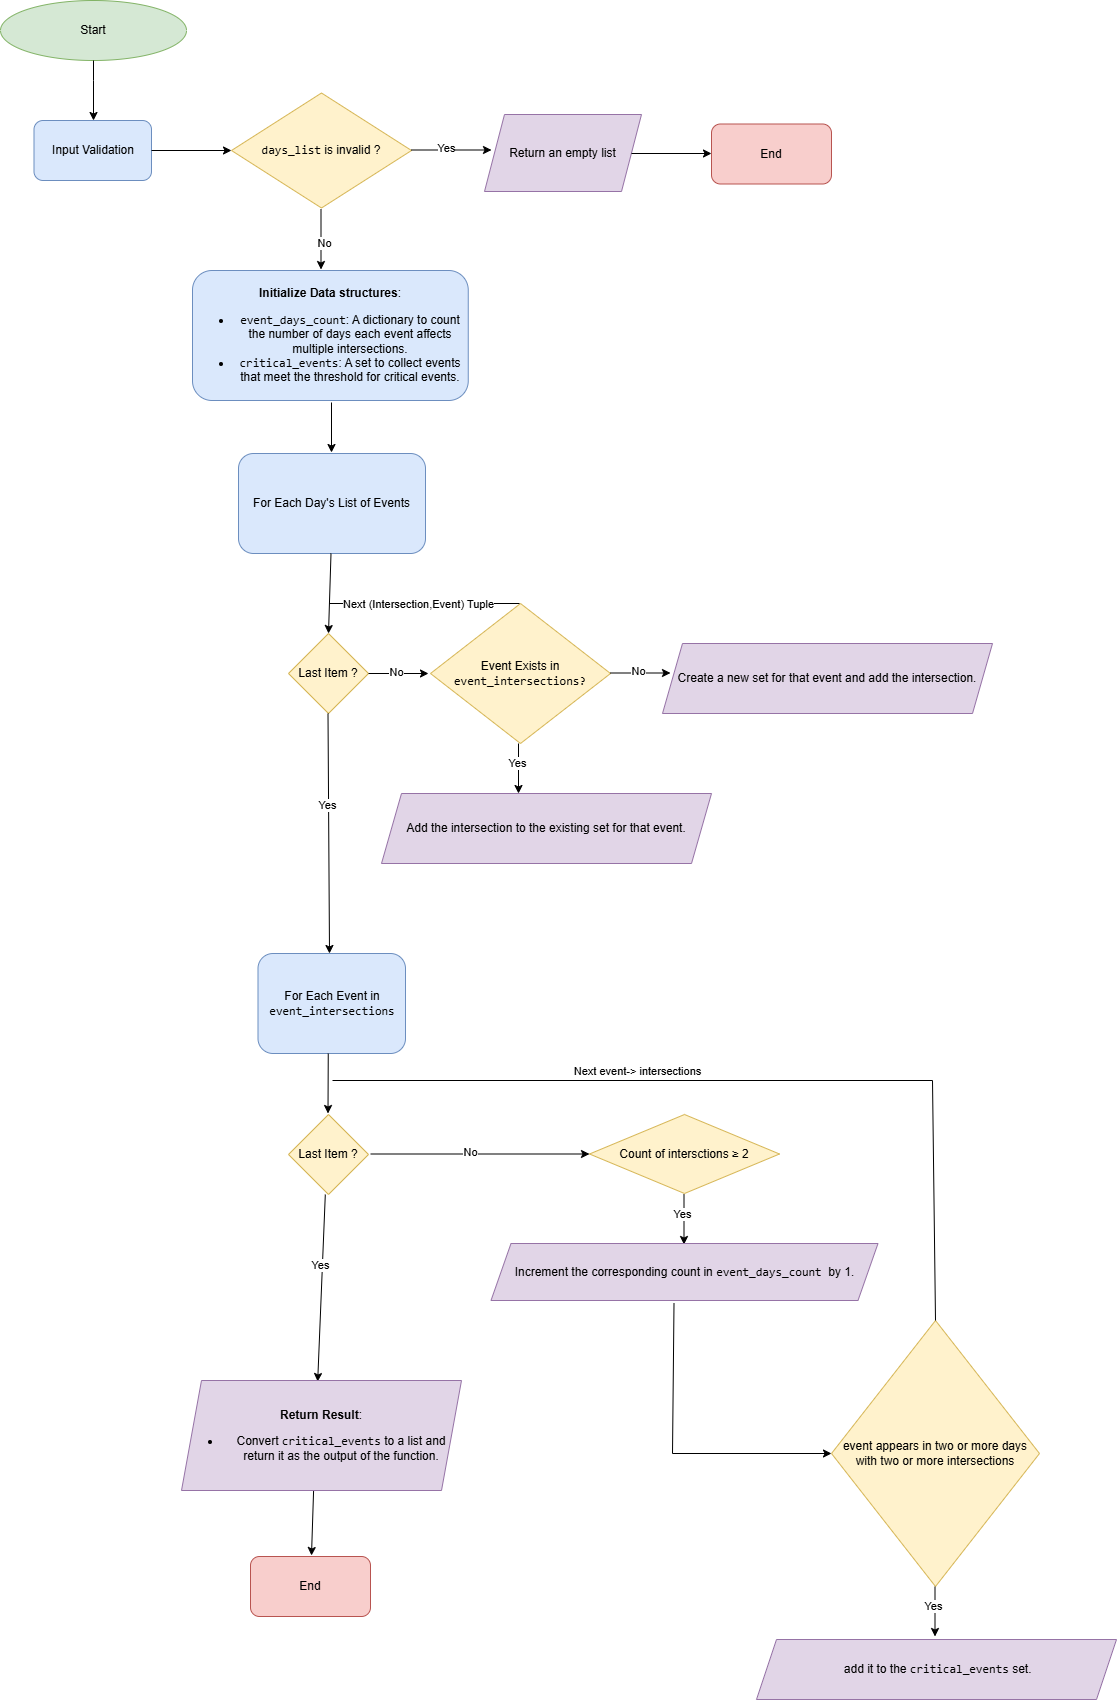

The diagram above was exported from draw.io. Its source (the exported page's mxGraphModel, read from the mxfile embedded in the PNG):
<mxGraphModel dx="1434" dy="746" grid="1" gridSize="10" guides="1" tooltips="1" connect="1" arrows="1" fold="1" page="1" pageScale="1" pageWidth="827" pageHeight="1169" math="0" shadow="0">
  <root>
    <mxCell id="0" />
    <mxCell id="1" parent="0" />
    <mxCell id="y-bpg_iiyw2fRu-TzmVY-1" value="Start" style="ellipse;whiteSpace=wrap;html=1;fillColor=#d5e8d4;strokeColor=#82b366;" vertex="1" parent="1">
      <mxGeometry x="38" y="30" width="186" height="60" as="geometry" />
    </mxCell>
    <mxCell id="y-bpg_iiyw2fRu-TzmVY-2" value="" style="endArrow=classic;html=1;rounded=0;exitX=0.5;exitY=1;exitDx=0;exitDy=0;" edge="1" parent="1" source="y-bpg_iiyw2fRu-TzmVY-1">
      <mxGeometry width="50" height="50" relative="1" as="geometry">
        <mxPoint x="92" y="240" as="sourcePoint" />
        <mxPoint x="131" y="150" as="targetPoint" />
        <Array as="points">
          <mxPoint x="131" y="110" />
        </Array>
      </mxGeometry>
    </mxCell>
    <mxCell id="y-bpg_iiyw2fRu-TzmVY-3" value="&lt;p&gt;&lt;strong&gt;Initialize Data structures&lt;/strong&gt;:&lt;/p&gt;&lt;ul&gt;&lt;li&gt;&lt;code&gt;event_days_count&lt;/code&gt;: A dictionary to count the number of days each event affects multiple intersections.&lt;/li&gt;&lt;li&gt;&lt;code&gt;critical_events&lt;/code&gt;: A set to collect events that meet the threshold for critical events.&lt;/li&gt;&lt;/ul&gt;" style="rounded=1;whiteSpace=wrap;html=1;fillColor=#dae8fc;strokeColor=#6c8ebf;" vertex="1" parent="1">
      <mxGeometry x="230" y="300" width="275.75" height="130" as="geometry" />
    </mxCell>
    <mxCell id="y-bpg_iiyw2fRu-TzmVY-4" value="" style="endArrow=classic;html=1;rounded=0;" edge="1" parent="1">
      <mxGeometry width="50" height="50" relative="1" as="geometry">
        <mxPoint x="369" y="432" as="sourcePoint" />
        <mxPoint x="369" y="482" as="targetPoint" />
      </mxGeometry>
    </mxCell>
    <mxCell id="y-bpg_iiyw2fRu-TzmVY-5" value="For Each Day's List of Events" style="rounded=1;whiteSpace=wrap;html=1;fillColor=#dae8fc;strokeColor=#6c8ebf;" vertex="1" parent="1">
      <mxGeometry x="276" y="483" width="187" height="100" as="geometry" />
    </mxCell>
    <mxCell id="y-bpg_iiyw2fRu-TzmVY-10" value="" style="endArrow=classic;html=1;rounded=0;" edge="1" parent="1">
      <mxGeometry width="50" height="50" relative="1" as="geometry">
        <mxPoint x="368.5" y="583" as="sourcePoint" />
        <mxPoint x="366" y="663" as="targetPoint" />
      </mxGeometry>
    </mxCell>
    <mxCell id="y-bpg_iiyw2fRu-TzmVY-11" value="Last Item ?" style="rhombus;whiteSpace=wrap;html=1;fillColor=#fff2cc;strokeColor=#d6b656;" vertex="1" parent="1">
      <mxGeometry x="326" y="663" width="80" height="80" as="geometry" />
    </mxCell>
    <mxCell id="y-bpg_iiyw2fRu-TzmVY-12" value="" style="endArrow=classic;html=1;rounded=0;" edge="1" parent="1">
      <mxGeometry width="50" height="50" relative="1" as="geometry">
        <mxPoint x="406" y="703" as="sourcePoint" />
        <mxPoint x="466" y="703" as="targetPoint" />
      </mxGeometry>
    </mxCell>
    <mxCell id="y-bpg_iiyw2fRu-TzmVY-13" value="No" style="edgeLabel;html=1;align=center;verticalAlign=middle;resizable=0;points=[];" vertex="1" connectable="0" parent="y-bpg_iiyw2fRu-TzmVY-12">
      <mxGeometry x="-0.1" y="2" relative="1" as="geometry">
        <mxPoint as="offset" />
      </mxGeometry>
    </mxCell>
    <mxCell id="y-bpg_iiyw2fRu-TzmVY-15" value="Event Exists in &lt;code&gt;event_intersections?&lt;/code&gt;" style="rhombus;whiteSpace=wrap;html=1;fillColor=#fff2cc;strokeColor=#d6b656;" vertex="1" parent="1">
      <mxGeometry x="468" y="633" width="180" height="140" as="geometry" />
    </mxCell>
    <mxCell id="y-bpg_iiyw2fRu-TzmVY-16" value="" style="endArrow=classic;html=1;rounded=0;" edge="1" parent="1">
      <mxGeometry width="50" height="50" relative="1" as="geometry">
        <mxPoint x="648" y="702.5" as="sourcePoint" />
        <mxPoint x="708" y="702.5" as="targetPoint" />
      </mxGeometry>
    </mxCell>
    <mxCell id="y-bpg_iiyw2fRu-TzmVY-17" value="No" style="edgeLabel;html=1;align=center;verticalAlign=middle;resizable=0;points=[];" vertex="1" connectable="0" parent="y-bpg_iiyw2fRu-TzmVY-16">
      <mxGeometry x="-0.1" y="2" relative="1" as="geometry">
        <mxPoint as="offset" />
      </mxGeometry>
    </mxCell>
    <mxCell id="y-bpg_iiyw2fRu-TzmVY-20" value="" style="endArrow=classic;html=1;rounded=0;" edge="1" parent="1">
      <mxGeometry width="50" height="50" relative="1" as="geometry">
        <mxPoint x="556" y="773" as="sourcePoint" />
        <mxPoint x="556" y="823" as="targetPoint" />
      </mxGeometry>
    </mxCell>
    <mxCell id="y-bpg_iiyw2fRu-TzmVY-21" value="Yes" style="edgeLabel;html=1;align=center;verticalAlign=middle;resizable=0;points=[];" vertex="1" connectable="0" parent="y-bpg_iiyw2fRu-TzmVY-20">
      <mxGeometry x="-0.24" y="-2" relative="1" as="geometry">
        <mxPoint as="offset" />
      </mxGeometry>
    </mxCell>
    <mxCell id="y-bpg_iiyw2fRu-TzmVY-22" value="Create a new set for that event and add the intersection." style="shape=parallelogram;perimeter=parallelogramPerimeter;whiteSpace=wrap;html=1;fixedSize=1;fillColor=#e1d5e7;strokeColor=#9673a6;" vertex="1" parent="1">
      <mxGeometry x="700" y="673" width="330" height="70" as="geometry" />
    </mxCell>
    <mxCell id="y-bpg_iiyw2fRu-TzmVY-23" value="Add the intersection to the existing set for that event." style="shape=parallelogram;perimeter=parallelogramPerimeter;whiteSpace=wrap;html=1;fixedSize=1;fillColor=#e1d5e7;strokeColor=#9673a6;" vertex="1" parent="1">
      <mxGeometry x="419" y="823" width="330" height="70" as="geometry" />
    </mxCell>
    <mxCell id="y-bpg_iiyw2fRu-TzmVY-24" value="" style="endArrow=none;html=1;rounded=0;" edge="1" parent="1">
      <mxGeometry width="50" height="50" relative="1" as="geometry">
        <mxPoint x="557" y="633" as="sourcePoint" />
        <mxPoint x="367" y="633" as="targetPoint" />
      </mxGeometry>
    </mxCell>
    <mxCell id="y-bpg_iiyw2fRu-TzmVY-25" value="Next (Intersection,Event) Tuple" style="edgeLabel;html=1;align=center;verticalAlign=middle;resizable=0;points=[];" vertex="1" connectable="0" parent="y-bpg_iiyw2fRu-TzmVY-24">
      <mxGeometry x="0.1158" y="-2" relative="1" as="geometry">
        <mxPoint x="4" y="2" as="offset" />
      </mxGeometry>
    </mxCell>
    <mxCell id="y-bpg_iiyw2fRu-TzmVY-26" value="" style="endArrow=classic;html=1;rounded=0;" edge="1" parent="1">
      <mxGeometry width="50" height="50" relative="1" as="geometry">
        <mxPoint x="365.5" y="743" as="sourcePoint" />
        <mxPoint x="367" y="983" as="targetPoint" />
      </mxGeometry>
    </mxCell>
    <mxCell id="y-bpg_iiyw2fRu-TzmVY-27" value="Yes" style="edgeLabel;html=1;align=center;verticalAlign=middle;resizable=0;points=[];" vertex="1" connectable="0" parent="y-bpg_iiyw2fRu-TzmVY-26">
      <mxGeometry x="-0.24" y="-2" relative="1" as="geometry">
        <mxPoint as="offset" />
      </mxGeometry>
    </mxCell>
    <mxCell id="y-bpg_iiyw2fRu-TzmVY-28" value="For Each Event in &lt;code&gt;event_intersections&lt;/code&gt;" style="rounded=1;whiteSpace=wrap;html=1;fillColor=#dae8fc;strokeColor=#6c8ebf;" vertex="1" parent="1">
      <mxGeometry x="295.5" y="983" width="147.5" height="100" as="geometry" />
    </mxCell>
    <mxCell id="y-bpg_iiyw2fRu-TzmVY-30" value="" style="endArrow=classic;html=1;rounded=0;exitX=0.5;exitY=1;exitDx=0;exitDy=0;" edge="1" parent="1">
      <mxGeometry width="50" height="50" relative="1" as="geometry">
        <mxPoint x="365.75" y="1083" as="sourcePoint" />
        <mxPoint x="365.5" y="1143" as="targetPoint" />
      </mxGeometry>
    </mxCell>
    <mxCell id="y-bpg_iiyw2fRu-TzmVY-31" value="Last Item ?" style="rhombus;whiteSpace=wrap;html=1;fillColor=#fff2cc;strokeColor=#d6b656;" vertex="1" parent="1">
      <mxGeometry x="326" y="1144" width="80" height="80" as="geometry" />
    </mxCell>
    <mxCell id="y-bpg_iiyw2fRu-TzmVY-32" value="" style="endArrow=classic;html=1;rounded=0;entryX=0;entryY=0.5;entryDx=0;entryDy=0;" edge="1" parent="1" target="y-bpg_iiyw2fRu-TzmVY-36">
      <mxGeometry width="50" height="50" relative="1" as="geometry">
        <mxPoint x="408" y="1183.5" as="sourcePoint" />
        <mxPoint x="468" y="1183.5" as="targetPoint" />
      </mxGeometry>
    </mxCell>
    <mxCell id="y-bpg_iiyw2fRu-TzmVY-33" value="No" style="edgeLabel;html=1;align=center;verticalAlign=middle;resizable=0;points=[];" vertex="1" connectable="0" parent="y-bpg_iiyw2fRu-TzmVY-32">
      <mxGeometry x="-0.1" y="2" relative="1" as="geometry">
        <mxPoint as="offset" />
      </mxGeometry>
    </mxCell>
    <mxCell id="y-bpg_iiyw2fRu-TzmVY-36" value="Count of intersctions ≥ 2" style="rhombus;whiteSpace=wrap;html=1;fillColor=#fff2cc;strokeColor=#d6b656;" vertex="1" parent="1">
      <mxGeometry x="627" y="1144" width="190" height="79" as="geometry" />
    </mxCell>
    <mxCell id="y-bpg_iiyw2fRu-TzmVY-37" value="" style="endArrow=classic;html=1;rounded=0;" edge="1" parent="1">
      <mxGeometry width="50" height="50" relative="1" as="geometry">
        <mxPoint x="721.5" y="1224" as="sourcePoint" />
        <mxPoint x="721.5" y="1274" as="targetPoint" />
      </mxGeometry>
    </mxCell>
    <mxCell id="y-bpg_iiyw2fRu-TzmVY-38" value="Yes" style="edgeLabel;html=1;align=center;verticalAlign=middle;resizable=0;points=[];" vertex="1" connectable="0" parent="y-bpg_iiyw2fRu-TzmVY-37">
      <mxGeometry x="-0.24" y="-2" relative="1" as="geometry">
        <mxPoint as="offset" />
      </mxGeometry>
    </mxCell>
    <mxCell id="y-bpg_iiyw2fRu-TzmVY-39" value="Increment the corresponding count in&amp;nbsp;&lt;span style=&quot;font-family: monospace;&quot;&gt;event_days_count&amp;nbsp;&lt;/span&gt;by 1." style="shape=parallelogram;perimeter=parallelogramPerimeter;whiteSpace=wrap;html=1;fixedSize=1;fillColor=#e1d5e7;strokeColor=#9673a6;" vertex="1" parent="1">
      <mxGeometry x="528.5" y="1273" width="387" height="57" as="geometry" />
    </mxCell>
    <mxCell id="y-bpg_iiyw2fRu-TzmVY-40" value="Input Validation" style="rounded=1;whiteSpace=wrap;html=1;fillColor=#dae8fc;strokeColor=#6c8ebf;" vertex="1" parent="1">
      <mxGeometry x="71.5" y="150" width="117.5" height="60" as="geometry" />
    </mxCell>
    <mxCell id="y-bpg_iiyw2fRu-TzmVY-41" value="" style="endArrow=classic;html=1;rounded=0;" edge="1" parent="1">
      <mxGeometry width="50" height="50" relative="1" as="geometry">
        <mxPoint x="189" y="180" as="sourcePoint" />
        <mxPoint x="269" y="180" as="targetPoint" />
      </mxGeometry>
    </mxCell>
    <mxCell id="y-bpg_iiyw2fRu-TzmVY-42" value="&lt;code&gt;days_list&lt;/code&gt; is invalid ?" style="rhombus;whiteSpace=wrap;html=1;fillColor=#fff2cc;strokeColor=#d6b656;" vertex="1" parent="1">
      <mxGeometry x="269" y="122.5" width="180" height="115" as="geometry" />
    </mxCell>
    <mxCell id="y-bpg_iiyw2fRu-TzmVY-43" value="" style="endArrow=classic;html=1;rounded=0;" edge="1" parent="1">
      <mxGeometry width="50" height="50" relative="1" as="geometry">
        <mxPoint x="449" y="179.5" as="sourcePoint" />
        <mxPoint x="529" y="179.5" as="targetPoint" />
      </mxGeometry>
    </mxCell>
    <mxCell id="y-bpg_iiyw2fRu-TzmVY-44" value="Yes" style="edgeLabel;html=1;align=center;verticalAlign=middle;resizable=0;points=[];" vertex="1" connectable="0" parent="y-bpg_iiyw2fRu-TzmVY-43">
      <mxGeometry x="-0.15" y="3" relative="1" as="geometry">
        <mxPoint y="1" as="offset" />
      </mxGeometry>
    </mxCell>
    <mxCell id="y-bpg_iiyw2fRu-TzmVY-45" value="Return an empty list" style="shape=parallelogram;perimeter=parallelogramPerimeter;whiteSpace=wrap;html=1;fixedSize=1;fillColor=#e1d5e7;strokeColor=#9673a6;" vertex="1" parent="1">
      <mxGeometry x="522" y="144" width="157" height="77" as="geometry" />
    </mxCell>
    <mxCell id="y-bpg_iiyw2fRu-TzmVY-46" value="End" style="rounded=1;whiteSpace=wrap;html=1;fillColor=#f8cecc;strokeColor=#b85450;" vertex="1" parent="1">
      <mxGeometry x="749" y="153.5" width="120" height="60" as="geometry" />
    </mxCell>
    <mxCell id="y-bpg_iiyw2fRu-TzmVY-47" value="" style="endArrow=classic;html=1;rounded=0;" edge="1" parent="1">
      <mxGeometry width="50" height="50" relative="1" as="geometry">
        <mxPoint x="669" y="183" as="sourcePoint" />
        <mxPoint x="749" y="183" as="targetPoint" />
      </mxGeometry>
    </mxCell>
    <mxCell id="y-bpg_iiyw2fRu-TzmVY-50" value="" style="endArrow=classic;html=1;rounded=0;" edge="1" parent="1">
      <mxGeometry width="50" height="50" relative="1" as="geometry">
        <mxPoint x="358.5" y="239" as="sourcePoint" />
        <mxPoint x="358.5" y="299" as="targetPoint" />
      </mxGeometry>
    </mxCell>
    <mxCell id="y-bpg_iiyw2fRu-TzmVY-51" value="No" style="edgeLabel;html=1;align=center;verticalAlign=middle;resizable=0;points=[];" vertex="1" connectable="0" parent="y-bpg_iiyw2fRu-TzmVY-50">
      <mxGeometry x="0.1" y="3" relative="1" as="geometry">
        <mxPoint as="offset" />
      </mxGeometry>
    </mxCell>
    <mxCell id="y-bpg_iiyw2fRu-TzmVY-54" value="" style="endArrow=classic;html=1;rounded=0;" edge="1" parent="1" target="y-bpg_iiyw2fRu-TzmVY-56">
      <mxGeometry width="50" height="50" relative="1" as="geometry">
        <mxPoint x="711.5" y="1333" as="sourcePoint" />
        <mxPoint x="859" y="1483" as="targetPoint" />
        <Array as="points">
          <mxPoint x="710" y="1483" />
        </Array>
      </mxGeometry>
    </mxCell>
    <mxCell id="y-bpg_iiyw2fRu-TzmVY-56" value="event appears in two or more days with two or more intersections" style="rhombus;whiteSpace=wrap;html=1;fillColor=#fff2cc;strokeColor=#d6b656;" vertex="1" parent="1">
      <mxGeometry x="869" y="1350" width="208" height="266" as="geometry" />
    </mxCell>
    <mxCell id="y-bpg_iiyw2fRu-TzmVY-58" value="" style="endArrow=classic;html=1;rounded=0;" edge="1" parent="1">
      <mxGeometry width="50" height="50" relative="1" as="geometry">
        <mxPoint x="972.5" y="1616" as="sourcePoint" />
        <mxPoint x="972.5" y="1666" as="targetPoint" />
      </mxGeometry>
    </mxCell>
    <mxCell id="y-bpg_iiyw2fRu-TzmVY-59" value="Yes" style="edgeLabel;html=1;align=center;verticalAlign=middle;resizable=0;points=[];" vertex="1" connectable="0" parent="y-bpg_iiyw2fRu-TzmVY-58">
      <mxGeometry x="-0.24" y="-2" relative="1" as="geometry">
        <mxPoint as="offset" />
      </mxGeometry>
    </mxCell>
    <mxCell id="y-bpg_iiyw2fRu-TzmVY-60" value="&amp;nbsp;add it to the &lt;code&gt;critical_events&lt;/code&gt; set." style="shape=parallelogram;perimeter=parallelogramPerimeter;whiteSpace=wrap;html=1;fixedSize=1;fillColor=#e1d5e7;strokeColor=#9673a6;" vertex="1" parent="1">
      <mxGeometry x="794" y="1669" width="360" height="60" as="geometry" />
    </mxCell>
    <mxCell id="y-bpg_iiyw2fRu-TzmVY-66" value="" style="endArrow=none;html=1;rounded=0;entryX=0.5;entryY=0;entryDx=0;entryDy=0;" edge="1" parent="1" target="y-bpg_iiyw2fRu-TzmVY-56">
      <mxGeometry width="50" height="50" relative="1" as="geometry">
        <mxPoint x="370" y="1110" as="sourcePoint" />
        <mxPoint x="1200" y="1310" as="targetPoint" />
        <Array as="points">
          <mxPoint x="970" y="1110" />
        </Array>
      </mxGeometry>
    </mxCell>
    <mxCell id="y-bpg_iiyw2fRu-TzmVY-67" value="Next event-&amp;gt; intersections" style="edgeLabel;html=1;align=center;verticalAlign=middle;resizable=0;points=[];" vertex="1" connectable="0" parent="y-bpg_iiyw2fRu-TzmVY-66">
      <mxGeometry x="0.1158" y="-2" relative="1" as="geometry">
        <mxPoint x="-165" y="-12" as="offset" />
      </mxGeometry>
    </mxCell>
    <mxCell id="y-bpg_iiyw2fRu-TzmVY-68" value="" style="endArrow=classic;html=1;rounded=0;" edge="1" parent="1">
      <mxGeometry width="50" height="50" relative="1" as="geometry">
        <mxPoint x="362.81" y="1224" as="sourcePoint" />
        <mxPoint x="355.18" y="1411" as="targetPoint" />
      </mxGeometry>
    </mxCell>
    <mxCell id="y-bpg_iiyw2fRu-TzmVY-69" value="Yes" style="edgeLabel;html=1;align=center;verticalAlign=middle;resizable=0;points=[];" vertex="1" connectable="0" parent="y-bpg_iiyw2fRu-TzmVY-68">
      <mxGeometry x="-0.24" y="-2" relative="1" as="geometry">
        <mxPoint as="offset" />
      </mxGeometry>
    </mxCell>
    <mxCell id="y-bpg_iiyw2fRu-TzmVY-71" value="End" style="rounded=1;whiteSpace=wrap;html=1;fillColor=#f8cecc;strokeColor=#b85450;" vertex="1" parent="1">
      <mxGeometry x="288" y="1586" width="120" height="60" as="geometry" />
    </mxCell>
    <mxCell id="y-bpg_iiyw2fRu-TzmVY-72" value="" style="endArrow=classic;html=1;rounded=0;exitX=0.458;exitY=1.05;exitDx=0;exitDy=0;exitPerimeter=0;entryX=0.5;entryY=0;entryDx=0;entryDy=0;" edge="1" parent="1">
      <mxGeometry width="50" height="50" relative="1" as="geometry">
        <mxPoint x="351.086" y="1520" as="sourcePoint" />
        <mxPoint x="349" y="1585" as="targetPoint" />
      </mxGeometry>
    </mxCell>
    <mxCell id="y-bpg_iiyw2fRu-TzmVY-74" value="&lt;p&gt;&lt;strong&gt;Return Result&lt;/strong&gt;:&lt;/p&gt;&lt;ul&gt;&lt;li&gt;Convert &lt;code&gt;critical_events&lt;/code&gt; to a list and return it as the output of the function.&lt;/li&gt;&lt;/ul&gt;" style="shape=parallelogram;perimeter=parallelogramPerimeter;whiteSpace=wrap;html=1;fixedSize=1;fillColor=#e1d5e7;strokeColor=#9673a6;" vertex="1" parent="1">
      <mxGeometry x="219" y="1410" width="280" height="110" as="geometry" />
    </mxCell>
  </root>
</mxGraphModel>